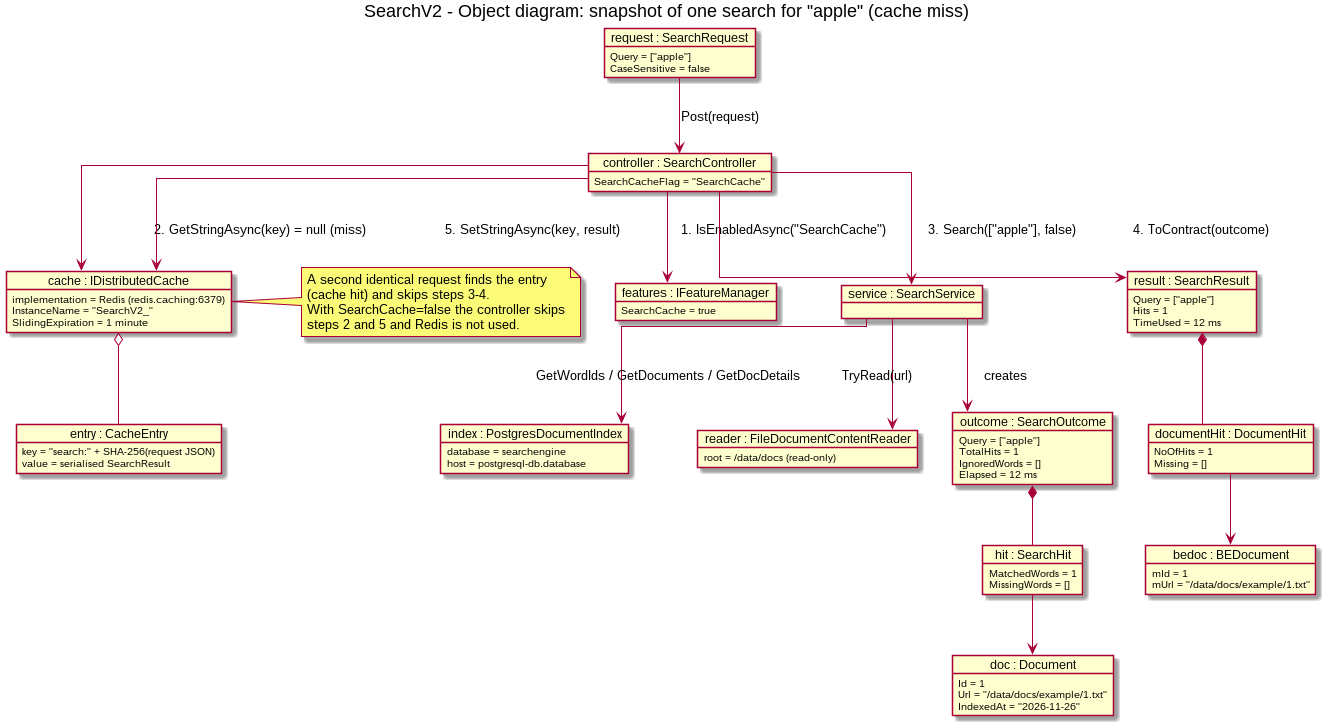

The diagram above was rendered by PlantUML. Its source (embedded in the PNG):
@startuml object-diagram
title SearchV2 - Object diagram: snapshot of one search for "apple" (cache miss)
skinparam linetype ortho
hide empty members

' A snapshot of the objects that exist while search-api-1 answers
' POST /api/search {"Query":["apple"],"CaseSensitive":false} and the result is not yet cached.
' Values are illustrative; the classes are the ones in class-diagram.puml.

object "request : SearchRequest" as request {
  Query = ["apple"]
  CaseSensitive = false
}

object "controller : SearchController" as controller {
  SearchCacheFlag = "SearchCache"
}

object "features : IFeatureManager" as features {
  SearchCache = true
}

object "cache : IDistributedCache" as cache {
  implementation = Redis (redis.caching:6379)
  InstanceName = "SearchV2_"
  SlidingExpiration = 1 minute
}

object "entry : CacheEntry" as entry {
  key = "search:" + SHA-256(request JSON)
  value = serialised SearchResult
}

object "service : SearchService" as service

object "index : PostgresDocumentIndex" as index {
  database = searchengine
  host = postgresql-db.database
}

object "reader : FileDocumentContentReader" as reader {
  root = /data/docs (read-only)
}

object "outcome : SearchOutcome" as outcome {
  Query = ["apple"]
  TotalHits = 1
  IgnoredWords = []
  Elapsed = 12 ms
}

object "hit : SearchHit" as hit {
  MatchedWords = 1
  MissingWords = []
}

object "doc : Document" as doc {
  Id = 1
  Url = "/data/docs/example/1.txt"
  IndexedAt = "2026-11-26"
}

object "result : SearchResult" as result {
  Query = ["apple"]
  Hits = 1
  TimeUsed = 12 ms
}

object "documentHit : DocumentHit" as documentHit {
  NoOfHits = 1
  Missing = []
}

object "bedoc : BEDocument" as bedoc {
  mId = 1
  mUrl = "/data/docs/example/1.txt"
}

request --> controller : Post(request)
controller --> features : 1. IsEnabledAsync("SearchCache")
controller --> cache : 2. GetStringAsync(key) = null (miss)
controller --> service : 3. Search(["apple"], false)
service --> index : GetWordIds / GetDocuments / GetDocDetails
service --> reader : TryRead(url)
service --> outcome : creates
outcome *-- hit
hit --> doc
controller --> result : 4. ToContract(outcome)
result *-- documentHit
documentHit --> bedoc
controller --> cache : 5. SetStringAsync(key, result)
cache o-- entry

note right of cache
  A second identical request finds the entry
  (cache hit) and skips steps 3-4.
  With SearchCache=false the controller skips
  steps 2 and 5 and Redis is not used.
end note

@enduml